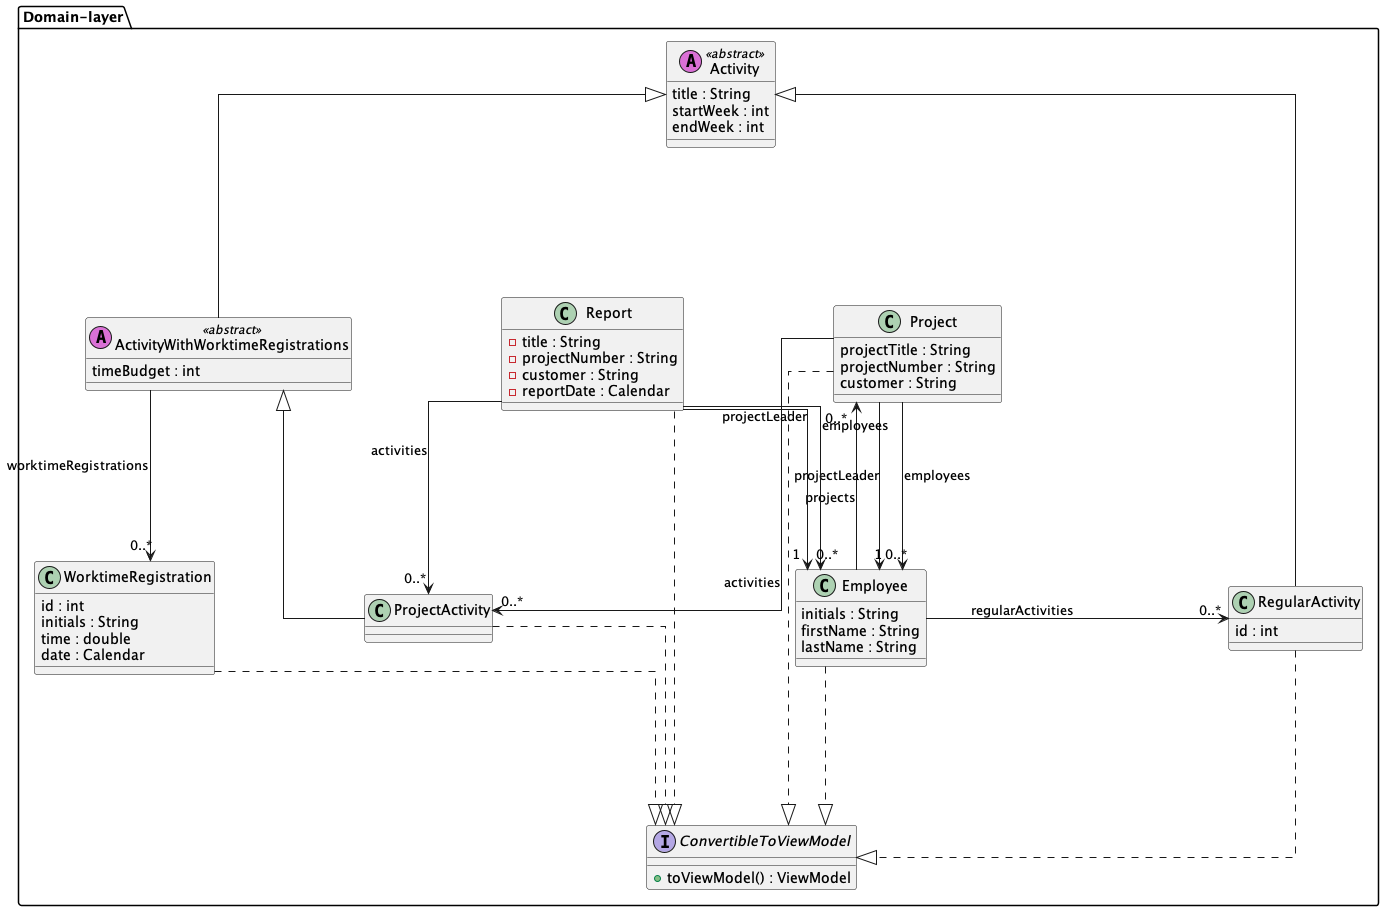

The diagram above was rendered by PlantUML. Its source (embedded in the PNG):
@startuml ClassDiagram_domain
skinparam linetype ortho
skinparam Nodesep 150
skinparam Ranksep 150


package "Domain-layer" as DomainLayer {

    interface ConvertibleToViewModel{
        + toViewModel() : ViewModel
    }

    class Report {
        - title : String 
        - projectNumber : String 
        - customer : String 
        - reportDate : Calendar       
    }

    class Project{
        projectTitle : String 
        projectNumber : String
        customer : String
    }

    class ProjectActivity{
    }

    class Activity <<(A, orchid)abstract>>{
        title : String
        startWeek : int
        endWeek : int
    }
    class RegularActivity{
        id : int
    }

    class ActivityWithWorktimeRegistrations <<(A, orchid)abstract>> {
        timeBudget : int
    }

    class Employee{
        initials : String
        firstName : String
        lastName : String
    }

    class WorktimeRegistration {
        id : int
        initials : String
        time : double
        date : Calendar
    }

}

Activity <|-- ActivityWithWorktimeRegistrations
ActivityWithWorktimeRegistrations <|-- ProjectActivity
Activity <|-- RegularActivity
ActivityWithWorktimeRegistrations -->"0..*" WorktimeRegistration : worktimeRegistrations

Project --> "1" Employee : projectLeader
Project --> "0..*" Employee : employees
Employee --> "0..*" Project : projects
Project -> "0..*" ProjectActivity : activities
Employee -> "0..*" RegularActivity : regularActivities

Report --> "1" Employee : projectLeader
Report --> "0..*" Employee : employees
Report --> "0..*" ProjectActivity : activities


'Employee --> "0..*" WorktimeRegistrations : worktimeRegistrations
Project ..|> ConvertibleToViewModel
Employee ..|> ConvertibleToViewModel
ProjectActivity ..|> ConvertibleToViewModel
RegularActivity ..|> ConvertibleToViewModel
WorktimeRegistration ..|> ConvertibleToViewModel
Report ..|> ConvertibleToViewModel

@enduml